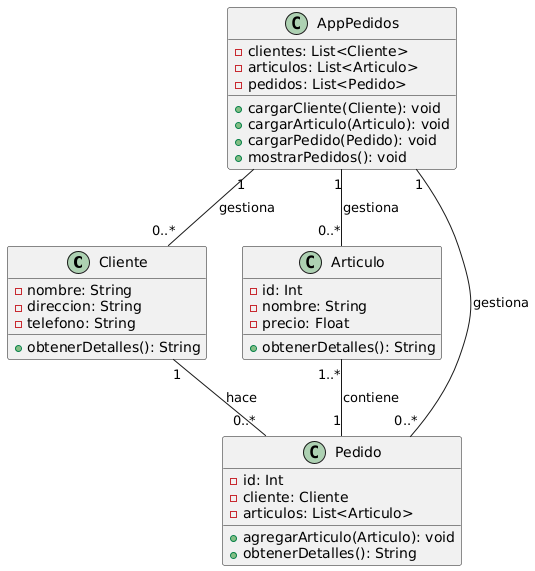

The diagram above was rendered by PlantUML. Its source (embedded in the PNG):
@startuml
class Cliente {
  - nombre: String
  - direccion: String
  - telefono: String
  + obtenerDetalles(): String
}

class Articulo {
  - id: Int
  - nombre: String
  - precio: Float
  + obtenerDetalles(): String
}

class Pedido {
  - id: Int
  - cliente: Cliente
  - articulos: List<Articulo>
  + agregarArticulo(Articulo): void
  + obtenerDetalles(): String
}

class AppPedidos {
  - clientes: List<Cliente>
  - articulos: List<Articulo>
  - pedidos: List<Pedido>
  + cargarCliente(Cliente): void
  + cargarArticulo(Articulo): void
  + cargarPedido(Pedido): void
  + mostrarPedidos(): void
}

Cliente "1" -- "0..*" Pedido : hace
Articulo "1..*" -- "1" Pedido : contiene
AppPedidos "1" -- "0..*" Cliente : gestiona
AppPedidos "1" -- "0..*" Articulo : gestiona
AppPedidos "1" -- "0..*" Pedido : gestiona
@enduml